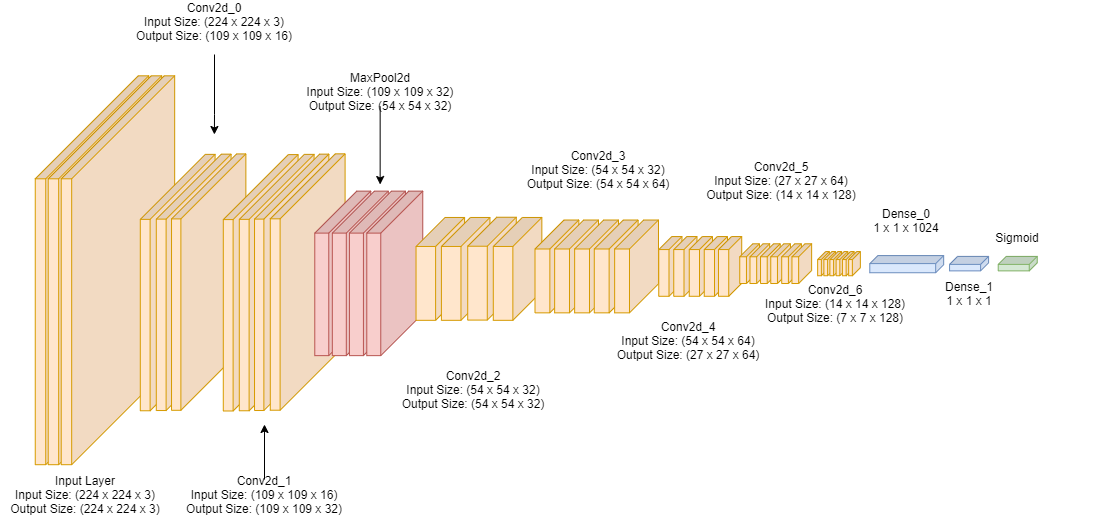

The diagram above was exported from draw.io. Its source (the exported page's mxGraphModel, read from the mxfile embedded in the PNG):
<mxGraphModel dx="1185" dy="662" grid="1" gridSize="10" guides="1" tooltips="1" connect="1" arrows="1" fold="1" page="1" pageScale="1" pageWidth="1100" pageHeight="850" math="0" shadow="0">
  <root>
    <mxCell id="0" />
    <mxCell id="1" parent="0" />
    <mxCell id="omnYHg3TPFvkTkQmT15v-2" value="" style="shape=cube;whiteSpace=wrap;html=1;boundedLbl=1;backgroundOutline=1;darkOpacity=0.05;darkOpacity2=0.1;rotation=90;size=103;fillColor=#ffe6cc;strokeColor=#d79b00;" vertex="1" parent="1">
      <mxGeometry x="-102.94999999999999" y="319" width="388.89" height="113.47" as="geometry" />
    </mxCell>
    <mxCell id="omnYHg3TPFvkTkQmT15v-3" value="Input Layer&lt;br&gt;Input Size: (224 x 224 x 3)&lt;br&gt;Output Size: (224 x 224 x 3)" style="text;html=1;strokeColor=none;fillColor=none;align=center;verticalAlign=middle;whiteSpace=wrap;rounded=0;" vertex="1" parent="1">
      <mxGeometry y="585" width="170" height="30" as="geometry" />
    </mxCell>
    <mxCell id="omnYHg3TPFvkTkQmT15v-9" value="" style="shape=cube;whiteSpace=wrap;html=1;boundedLbl=1;backgroundOutline=1;darkOpacity=0.05;darkOpacity2=0.1;rotation=90;size=103;fillColor=#ffe6cc;strokeColor=#d79b00;" vertex="1" parent="1">
      <mxGeometry x="-89.99999999999999" y="319" width="388.89" height="113.47" as="geometry" />
    </mxCell>
    <mxCell id="omnYHg3TPFvkTkQmT15v-10" value="" style="shape=cube;whiteSpace=wrap;html=1;boundedLbl=1;backgroundOutline=1;darkOpacity=0.05;darkOpacity2=0.1;rotation=90;size=103;fillColor=#ffe6cc;strokeColor=#d79b00;" vertex="1" parent="1">
      <mxGeometry x="-76.99999999999999" y="319" width="388.89" height="113.47" as="geometry" />
    </mxCell>
    <mxCell id="omnYHg3TPFvkTkQmT15v-12" value="" style="shape=cube;whiteSpace=wrap;html=1;boundedLbl=1;backgroundOutline=1;darkOpacity=0.05;darkOpacity2=0.1;rotation=90;size=65;fillColor=#ffe6cc;strokeColor=#d79b00;" vertex="1" parent="1">
      <mxGeometry x="49" y="350.65" width="256.4" height="74.82" as="geometry" />
    </mxCell>
    <mxCell id="omnYHg3TPFvkTkQmT15v-13" value="" style="shape=cube;whiteSpace=wrap;html=1;boundedLbl=1;backgroundOutline=1;darkOpacity=0.05;darkOpacity2=0.1;rotation=90;size=65;fillColor=#ffe6cc;strokeColor=#d79b00;" vertex="1" parent="1">
      <mxGeometry x="65" y="350.41999999999996" width="256.4" height="74.82" as="geometry" />
    </mxCell>
    <mxCell id="omnYHg3TPFvkTkQmT15v-14" value="" style="shape=cube;whiteSpace=wrap;html=1;boundedLbl=1;backgroundOutline=1;darkOpacity=0.05;darkOpacity2=0.1;rotation=90;size=65;fillColor=#ffe6cc;strokeColor=#d79b00;" vertex="1" parent="1">
      <mxGeometry x="80" y="350.41999999999996" width="256.4" height="74.35" as="geometry" />
    </mxCell>
    <mxCell id="omnYHg3TPFvkTkQmT15v-48" style="edgeStyle=orthogonalEdgeStyle;rounded=0;orthogonalLoop=1;jettySize=auto;html=1;" edge="1" parent="1">
      <mxGeometry relative="1" as="geometry">
        <mxPoint x="213.88999999999987" y="240" as="targetPoint" />
        <mxPoint x="214" y="160" as="sourcePoint" />
        <Array as="points">
          <mxPoint x="214" y="220" />
          <mxPoint x="214" y="220" />
        </Array>
      </mxGeometry>
    </mxCell>
    <mxCell id="omnYHg3TPFvkTkQmT15v-15" value="Conv2d_0&lt;br&gt;Input Size: (224 x 224 x 3)&lt;br&gt;Output Size: (109 x 109 x 16)" style="text;html=1;strokeColor=none;fillColor=none;align=center;verticalAlign=middle;whiteSpace=wrap;rounded=0;" vertex="1" parent="1">
      <mxGeometry x="128.89" y="112" width="170" height="30" as="geometry" />
    </mxCell>
    <mxCell id="omnYHg3TPFvkTkQmT15v-21" value="" style="shape=cube;whiteSpace=wrap;html=1;boundedLbl=1;backgroundOutline=1;darkOpacity=0.05;darkOpacity2=0.1;rotation=90;size=65;fillColor=#ffe6cc;strokeColor=#d79b00;" vertex="1" parent="1">
      <mxGeometry x="132" y="350.88" width="256.4" height="74.82" as="geometry" />
    </mxCell>
    <mxCell id="omnYHg3TPFvkTkQmT15v-22" value="" style="shape=cube;whiteSpace=wrap;html=1;boundedLbl=1;backgroundOutline=1;darkOpacity=0.05;darkOpacity2=0.1;rotation=90;size=65;fillColor=#ffe6cc;strokeColor=#d79b00;" vertex="1" parent="1">
      <mxGeometry x="148" y="350.65" width="256.4" height="74.82" as="geometry" />
    </mxCell>
    <mxCell id="omnYHg3TPFvkTkQmT15v-23" value="" style="shape=cube;whiteSpace=wrap;html=1;boundedLbl=1;backgroundOutline=1;darkOpacity=0.05;darkOpacity2=0.1;rotation=90;size=65;fillColor=#ffe6cc;strokeColor=#d79b00;" vertex="1" parent="1">
      <mxGeometry x="163" y="350.65" width="256.4" height="74.35" as="geometry" />
    </mxCell>
    <mxCell id="omnYHg3TPFvkTkQmT15v-24" value="" style="shape=cube;whiteSpace=wrap;html=1;boundedLbl=1;backgroundOutline=1;darkOpacity=0.05;darkOpacity2=0.1;rotation=90;size=65;fillColor=#ffe6cc;strokeColor=#d79b00;" vertex="1" parent="1">
      <mxGeometry x="179" y="350.10999999999996" width="256.4" height="74.82" as="geometry" />
    </mxCell>
    <mxCell id="omnYHg3TPFvkTkQmT15v-53" style="edgeStyle=orthogonalEdgeStyle;rounded=0;orthogonalLoop=1;jettySize=auto;html=1;" edge="1" parent="1" source="omnYHg3TPFvkTkQmT15v-27">
      <mxGeometry relative="1" as="geometry">
        <mxPoint x="264" y="530" as="targetPoint" />
      </mxGeometry>
    </mxCell>
    <mxCell id="omnYHg3TPFvkTkQmT15v-27" value="Conv2d_1&lt;br&gt;Input Size: (109 x 109 x 16)&lt;br&gt;Output Size: (109 x 109 x 32)" style="text;html=1;strokeColor=none;fillColor=none;align=center;verticalAlign=middle;whiteSpace=wrap;rounded=0;" vertex="1" parent="1">
      <mxGeometry x="179" y="585" width="170" height="30" as="geometry" />
    </mxCell>
    <mxCell id="omnYHg3TPFvkTkQmT15v-16" value="" style="shape=cube;whiteSpace=wrap;html=1;boundedLbl=1;backgroundOutline=1;darkOpacity=0.05;darkOpacity2=0.1;rotation=90;size=42;fillColor=#f8cecc;strokeColor=#b85450;" vertex="1" parent="1">
      <mxGeometry x="260" y="350.88" width="164.53" height="55.99" as="geometry" />
    </mxCell>
    <mxCell id="omnYHg3TPFvkTkQmT15v-19" value="" style="shape=cube;whiteSpace=wrap;html=1;boundedLbl=1;backgroundOutline=1;darkOpacity=0.05;darkOpacity2=0.1;rotation=90;size=42;fillColor=#f8cecc;strokeColor=#b85450;" vertex="1" parent="1">
      <mxGeometry x="277.53999999999996" y="350.88" width="164.53" height="55.99" as="geometry" />
    </mxCell>
    <mxCell id="omnYHg3TPFvkTkQmT15v-20" value="" style="shape=cube;whiteSpace=wrap;html=1;boundedLbl=1;backgroundOutline=1;darkOpacity=0.05;darkOpacity2=0.1;rotation=90;size=42;fillColor=#f8cecc;strokeColor=#b85450;" vertex="1" parent="1">
      <mxGeometry x="294.65" y="350.88" width="164.53" height="55.99" as="geometry" />
    </mxCell>
    <mxCell id="omnYHg3TPFvkTkQmT15v-28" value="" style="shape=cube;whiteSpace=wrap;html=1;boundedLbl=1;backgroundOutline=1;darkOpacity=0.05;darkOpacity2=0.1;rotation=90;size=42;fillColor=#f8cecc;strokeColor=#b85450;" vertex="1" parent="1">
      <mxGeometry x="312" y="350.88" width="164.53" height="55.99" as="geometry" />
    </mxCell>
    <mxCell id="omnYHg3TPFvkTkQmT15v-52" style="edgeStyle=orthogonalEdgeStyle;rounded=0;orthogonalLoop=1;jettySize=auto;html=1;" edge="1" parent="1" source="omnYHg3TPFvkTkQmT15v-29">
      <mxGeometry relative="1" as="geometry">
        <mxPoint x="379.6500000000001" y="290" as="targetPoint" />
      </mxGeometry>
    </mxCell>
    <mxCell id="omnYHg3TPFvkTkQmT15v-29" value="MaxPool2d&lt;br&gt;Input Size: (109 x 109 x 32)&lt;br&gt;Output Size: (54 x 54 x 32)" style="text;html=1;strokeColor=none;fillColor=none;align=center;verticalAlign=middle;whiteSpace=wrap;rounded=0;" vertex="1" parent="1">
      <mxGeometry x="294.65" y="182" width="170" height="30" as="geometry" />
    </mxCell>
    <mxCell id="omnYHg3TPFvkTkQmT15v-34" value="Conv2d_2&lt;br&gt;Input Size: (54 x 54 x 32)&lt;br&gt;Output Size: (54 x 54 x 32)" style="text;html=1;strokeColor=none;fillColor=none;align=center;verticalAlign=middle;whiteSpace=wrap;rounded=0;" vertex="1" parent="1">
      <mxGeometry x="388.4" y="480" width="170" height="30" as="geometry" />
    </mxCell>
    <mxCell id="omnYHg3TPFvkTkQmT15v-46" value="Conv2d_3&lt;br&gt;Input Size: (54 x 54 x 32)&lt;br&gt;Output Size: (54 x 54 x 64)" style="text;html=1;strokeColor=none;fillColor=none;align=center;verticalAlign=middle;whiteSpace=wrap;rounded=0;" vertex="1" parent="1">
      <mxGeometry x="512.5" y="260" width="170" height="30" as="geometry" />
    </mxCell>
    <mxCell id="omnYHg3TPFvkTkQmT15v-47" value="" style="shape=cube;whiteSpace=wrap;html=1;boundedLbl=1;backgroundOutline=1;darkOpacity=0.05;darkOpacity2=0.1;rotation=90;size=29;fillColor=#ffe6cc;strokeColor=#d79b00;" vertex="1" parent="1">
      <mxGeometry x="388.3999999999999" y="350.11" width="102.86" height="48.57" as="geometry" />
    </mxCell>
    <mxCell id="omnYHg3TPFvkTkQmT15v-49" value="" style="shape=cube;whiteSpace=wrap;html=1;boundedLbl=1;backgroundOutline=1;darkOpacity=0.05;darkOpacity2=0.1;rotation=90;size=29;fillColor=#ffe6cc;strokeColor=#d79b00;" vertex="1" parent="1">
      <mxGeometry x="413.75999999999993" y="350.11" width="102.86" height="48.57" as="geometry" />
    </mxCell>
    <mxCell id="omnYHg3TPFvkTkQmT15v-50" value="" style="shape=cube;whiteSpace=wrap;html=1;boundedLbl=1;backgroundOutline=1;darkOpacity=0.05;darkOpacity2=0.1;rotation=90;size=29;fillColor=#ffe6cc;strokeColor=#d79b00;" vertex="1" parent="1">
      <mxGeometry x="440.06999999999994" y="349.88" width="102.86" height="48.57" as="geometry" />
    </mxCell>
    <mxCell id="omnYHg3TPFvkTkQmT15v-51" value="" style="shape=cube;whiteSpace=wrap;html=1;boundedLbl=1;backgroundOutline=1;darkOpacity=0.05;darkOpacity2=0.1;rotation=90;size=29;fillColor=#ffe6cc;strokeColor=#d79b00;" vertex="1" parent="1">
      <mxGeometry x="465.6499999999999" y="350.11" width="102.86" height="48.57" as="geometry" />
    </mxCell>
    <mxCell id="omnYHg3TPFvkTkQmT15v-54" value="" style="shape=cube;whiteSpace=wrap;html=1;boundedLbl=1;backgroundOutline=1;darkOpacity=0.05;darkOpacity2=0.1;rotation=90;size=29;fillColor=#ffe6cc;strokeColor=#d79b00;" vertex="1" parent="1">
      <mxGeometry x="510" y="350" width="92.86" height="43.85" as="geometry" />
    </mxCell>
    <mxCell id="omnYHg3TPFvkTkQmT15v-60" value="" style="shape=cube;whiteSpace=wrap;html=1;boundedLbl=1;backgroundOutline=1;darkOpacity=0.05;darkOpacity2=0.1;rotation=90;size=29;fillColor=#ffe6cc;strokeColor=#d79b00;" vertex="1" parent="1">
      <mxGeometry x="529.64" y="350" width="92.86" height="43.85" as="geometry" />
    </mxCell>
    <mxCell id="omnYHg3TPFvkTkQmT15v-63" value="" style="shape=cube;whiteSpace=wrap;html=1;boundedLbl=1;backgroundOutline=1;darkOpacity=0.05;darkOpacity2=0.1;rotation=90;size=29;fillColor=#ffe6cc;strokeColor=#d79b00;" vertex="1" parent="1">
      <mxGeometry x="549.64" y="350" width="92.86" height="43.85" as="geometry" />
    </mxCell>
    <mxCell id="omnYHg3TPFvkTkQmT15v-64" value="" style="shape=cube;whiteSpace=wrap;html=1;boundedLbl=1;backgroundOutline=1;darkOpacity=0.05;darkOpacity2=0.1;rotation=90;size=29;fillColor=#ffe6cc;strokeColor=#d79b00;" vertex="1" parent="1">
      <mxGeometry x="569.28" y="350" width="92.86" height="43.85" as="geometry" />
    </mxCell>
    <mxCell id="omnYHg3TPFvkTkQmT15v-65" value="" style="shape=cube;whiteSpace=wrap;html=1;boundedLbl=1;backgroundOutline=1;darkOpacity=0.05;darkOpacity2=0.1;rotation=90;size=29;fillColor=#ffe6cc;strokeColor=#d79b00;" vertex="1" parent="1">
      <mxGeometry x="589.64" y="350" width="92.86" height="43.85" as="geometry" />
    </mxCell>
    <mxCell id="omnYHg3TPFvkTkQmT15v-66" value="" style="shape=cube;whiteSpace=wrap;html=1;boundedLbl=1;backgroundOutline=1;darkOpacity=0.05;darkOpacity2=0.1;rotation=90;size=13;fillColor=#ffe6cc;strokeColor=#d79b00;" vertex="1" parent="1">
      <mxGeometry x="640" y="360.3" width="59.73" height="23.25" as="geometry" />
    </mxCell>
    <mxCell id="omnYHg3TPFvkTkQmT15v-67" value="" style="shape=cube;whiteSpace=wrap;html=1;boundedLbl=1;backgroundOutline=1;darkOpacity=0.05;darkOpacity2=0.1;rotation=90;size=13;fillColor=#ffe6cc;strokeColor=#d79b00;" vertex="1" parent="1">
      <mxGeometry x="655" y="360.3" width="59.73" height="23.25" as="geometry" />
    </mxCell>
    <mxCell id="omnYHg3TPFvkTkQmT15v-70" value="" style="shape=cube;whiteSpace=wrap;html=1;boundedLbl=1;backgroundOutline=1;darkOpacity=0.05;darkOpacity2=0.1;rotation=90;size=13;fillColor=#ffe6cc;strokeColor=#d79b00;" vertex="1" parent="1">
      <mxGeometry x="670.5" y="360.3" width="59.73" height="23.25" as="geometry" />
    </mxCell>
    <mxCell id="omnYHg3TPFvkTkQmT15v-71" value="" style="shape=cube;whiteSpace=wrap;html=1;boundedLbl=1;backgroundOutline=1;darkOpacity=0.05;darkOpacity2=0.1;rotation=90;size=13;fillColor=#ffe6cc;strokeColor=#d79b00;" vertex="1" parent="1">
      <mxGeometry x="685.5" y="360.3" width="59.73" height="23.25" as="geometry" />
    </mxCell>
    <mxCell id="omnYHg3TPFvkTkQmT15v-72" value="" style="shape=cube;whiteSpace=wrap;html=1;boundedLbl=1;backgroundOutline=1;darkOpacity=0.05;darkOpacity2=0.1;rotation=90;size=13;fillColor=#ffe6cc;strokeColor=#d79b00;" vertex="1" parent="1">
      <mxGeometry x="699.73" y="360.3" width="59.73" height="23.25" as="geometry" />
    </mxCell>
    <mxCell id="omnYHg3TPFvkTkQmT15v-73" value="Conv2d_4&lt;br&gt;Input Size: (54 x 54 x 64)&lt;br&gt;Output Size: (27 x 27 x 64)" style="text;html=1;strokeColor=none;fillColor=none;align=center;verticalAlign=middle;whiteSpace=wrap;rounded=0;" vertex="1" parent="1">
      <mxGeometry x="602.86" y="430" width="170" height="32.47" as="geometry" />
    </mxCell>
    <mxCell id="omnYHg3TPFvkTkQmT15v-74" value="" style="shape=cube;whiteSpace=wrap;html=1;boundedLbl=1;backgroundOutline=1;darkOpacity=0.05;darkOpacity2=0.1;rotation=90;size=13;fillColor=#ffe6cc;strokeColor=#d79b00;" vertex="1" parent="1">
      <mxGeometry x="729.23" y="359.3" width="39.73" height="19.7" as="geometry" />
    </mxCell>
    <mxCell id="omnYHg3TPFvkTkQmT15v-75" value="" style="shape=cube;whiteSpace=wrap;html=1;boundedLbl=1;backgroundOutline=1;darkOpacity=0.05;darkOpacity2=0.1;rotation=90;size=13;fillColor=#ffe6cc;strokeColor=#d79b00;" vertex="1" parent="1">
      <mxGeometry x="739.46" y="359.3" width="39.73" height="19.7" as="geometry" />
    </mxCell>
    <mxCell id="omnYHg3TPFvkTkQmT15v-76" value="" style="shape=cube;whiteSpace=wrap;html=1;boundedLbl=1;backgroundOutline=1;darkOpacity=0.05;darkOpacity2=0.1;rotation=90;size=13;fillColor=#ffe6cc;strokeColor=#d79b00;" vertex="1" parent="1">
      <mxGeometry x="750" y="359.3" width="39.73" height="19.7" as="geometry" />
    </mxCell>
    <mxCell id="omnYHg3TPFvkTkQmT15v-77" value="" style="shape=cube;whiteSpace=wrap;html=1;boundedLbl=1;backgroundOutline=1;darkOpacity=0.05;darkOpacity2=0.1;rotation=90;size=13;fillColor=#ffe6cc;strokeColor=#d79b00;" vertex="1" parent="1">
      <mxGeometry x="760.23" y="359.3" width="39.73" height="19.7" as="geometry" />
    </mxCell>
    <mxCell id="omnYHg3TPFvkTkQmT15v-78" value="" style="shape=cube;whiteSpace=wrap;html=1;boundedLbl=1;backgroundOutline=1;darkOpacity=0.05;darkOpacity2=0.1;rotation=90;size=13;fillColor=#ffe6cc;strokeColor=#d79b00;" vertex="1" parent="1">
      <mxGeometry x="771.19" y="359.3" width="39.73" height="19.7" as="geometry" />
    </mxCell>
    <mxCell id="omnYHg3TPFvkTkQmT15v-79" value="" style="shape=cube;whiteSpace=wrap;html=1;boundedLbl=1;backgroundOutline=1;darkOpacity=0.05;darkOpacity2=0.1;rotation=90;size=13;fillColor=#ffe6cc;strokeColor=#d79b00;" vertex="1" parent="1">
      <mxGeometry x="781.4200000000001" y="359.3" width="39.73" height="19.7" as="geometry" />
    </mxCell>
    <mxCell id="omnYHg3TPFvkTkQmT15v-80" value="Conv2d_5&lt;br&gt;Input Size: (27 x 27 x 64)&lt;br&gt;Output Size: (14 x 14 x 128)" style="text;html=1;strokeColor=none;fillColor=none;align=center;verticalAlign=middle;whiteSpace=wrap;rounded=0;" vertex="1" parent="1">
      <mxGeometry x="696.09" y="270" width="170" height="32.47" as="geometry" />
    </mxCell>
    <mxCell id="omnYHg3TPFvkTkQmT15v-81" value="" style="shape=cube;whiteSpace=wrap;html=1;boundedLbl=1;backgroundOutline=1;darkOpacity=0.05;darkOpacity2=0.1;rotation=90;size=8;fillColor=#ffe6cc;strokeColor=#d79b00;" vertex="1" parent="1">
      <mxGeometry x="810.92" y="363.28999999999996" width="24.18" height="11.72" as="geometry" />
    </mxCell>
    <mxCell id="omnYHg3TPFvkTkQmT15v-84" value="" style="shape=cube;whiteSpace=wrap;html=1;boundedLbl=1;backgroundOutline=1;darkOpacity=0.05;darkOpacity2=0.1;rotation=90;size=8;fillColor=#ffe6cc;strokeColor=#d79b00;" vertex="1" parent="1">
      <mxGeometry x="817.15" y="363.28999999999996" width="24.18" height="11.72" as="geometry" />
    </mxCell>
    <mxCell id="omnYHg3TPFvkTkQmT15v-85" value="" style="shape=cube;whiteSpace=wrap;html=1;boundedLbl=1;backgroundOutline=1;darkOpacity=0.05;darkOpacity2=0.1;rotation=90;size=8;fillColor=#ffe6cc;strokeColor=#d79b00;" vertex="1" parent="1">
      <mxGeometry x="823.15" y="363.28999999999996" width="24.18" height="11.72" as="geometry" />
    </mxCell>
    <mxCell id="omnYHg3TPFvkTkQmT15v-86" value="" style="shape=cube;whiteSpace=wrap;html=1;boundedLbl=1;backgroundOutline=1;darkOpacity=0.05;darkOpacity2=0.1;rotation=90;size=8;fillColor=#ffe6cc;strokeColor=#d79b00;" vertex="1" parent="1">
      <mxGeometry x="829.38" y="363.28999999999996" width="24.18" height="11.72" as="geometry" />
    </mxCell>
    <mxCell id="omnYHg3TPFvkTkQmT15v-87" value="" style="shape=cube;whiteSpace=wrap;html=1;boundedLbl=1;backgroundOutline=1;darkOpacity=0.05;darkOpacity2=0.1;rotation=90;size=8;fillColor=#ffe6cc;strokeColor=#d79b00;" vertex="1" parent="1">
      <mxGeometry x="835.68" y="363.28999999999996" width="24.18" height="11.72" as="geometry" />
    </mxCell>
    <mxCell id="omnYHg3TPFvkTkQmT15v-88" value="" style="shape=cube;whiteSpace=wrap;html=1;boundedLbl=1;backgroundOutline=1;darkOpacity=0.05;darkOpacity2=0.1;rotation=90;size=8;fillColor=#ffe6cc;strokeColor=#d79b00;" vertex="1" parent="1">
      <mxGeometry x="841.91" y="363.28999999999996" width="24.18" height="11.72" as="geometry" />
    </mxCell>
    <mxCell id="omnYHg3TPFvkTkQmT15v-89" value="Conv2d_6&lt;br&gt;Input Size: (14 x 14 x 128)&lt;br&gt;Output Size: (7 x 7 x 128)" style="text;html=1;strokeColor=none;fillColor=none;align=center;verticalAlign=middle;whiteSpace=wrap;rounded=0;" vertex="1" parent="1">
      <mxGeometry x="750" y="392.3" width="170" height="32.47" as="geometry" />
    </mxCell>
    <mxCell id="omnYHg3TPFvkTkQmT15v-91" value="" style="shape=cube;whiteSpace=wrap;html=1;boundedLbl=1;backgroundOutline=1;darkOpacity=0.05;darkOpacity2=0.1;rotation=90;size=8;fillColor=#dae8fc;strokeColor=#6c8ebf;" vertex="1" parent="1">
      <mxGeometry x="897.66" y="332.72" width="17.15" height="73.89" as="geometry" />
    </mxCell>
    <mxCell id="omnYHg3TPFvkTkQmT15v-92" value="Dense_0&lt;br&gt;1 x 1 x 1024" style="text;html=1;strokeColor=none;fillColor=none;align=center;verticalAlign=middle;whiteSpace=wrap;rounded=0;" vertex="1" parent="1">
      <mxGeometry x="821.23" y="310" width="170" height="32.47" as="geometry" />
    </mxCell>
    <mxCell id="omnYHg3TPFvkTkQmT15v-93" value="" style="shape=cube;whiteSpace=wrap;html=1;boundedLbl=1;backgroundOutline=1;darkOpacity=0.05;darkOpacity2=0.1;rotation=90;size=8;fillColor=#dae8fc;strokeColor=#6c8ebf;" vertex="1" parent="1">
      <mxGeometry x="961.3399999999999" y="349.63" width="14.47" height="39.03" as="geometry" />
    </mxCell>
    <mxCell id="omnYHg3TPFvkTkQmT15v-94" value="Dense_1&lt;br&gt;1 x 1 x 1" style="text;html=1;strokeColor=none;fillColor=none;align=center;verticalAlign=middle;whiteSpace=wrap;rounded=0;" vertex="1" parent="1">
      <mxGeometry x="883.58" y="382.45" width="170" height="32.47" as="geometry" />
    </mxCell>
    <mxCell id="omnYHg3TPFvkTkQmT15v-95" value="" style="shape=cube;whiteSpace=wrap;html=1;boundedLbl=1;backgroundOutline=1;darkOpacity=0.05;darkOpacity2=0.1;rotation=90;size=8;fillColor=#d5e8d4;strokeColor=#82b366;" vertex="1" parent="1">
      <mxGeometry x="1009.9999999999999" y="349.63" width="14.47" height="39.03" as="geometry" />
    </mxCell>
    <mxCell id="omnYHg3TPFvkTkQmT15v-96" value="Sigmoid" style="text;html=1;strokeColor=none;fillColor=none;align=center;verticalAlign=middle;whiteSpace=wrap;rounded=0;" vertex="1" parent="1">
      <mxGeometry x="932.24" y="326.83" width="170" height="32.47" as="geometry" />
    </mxCell>
  </root>
</mxGraphModel>